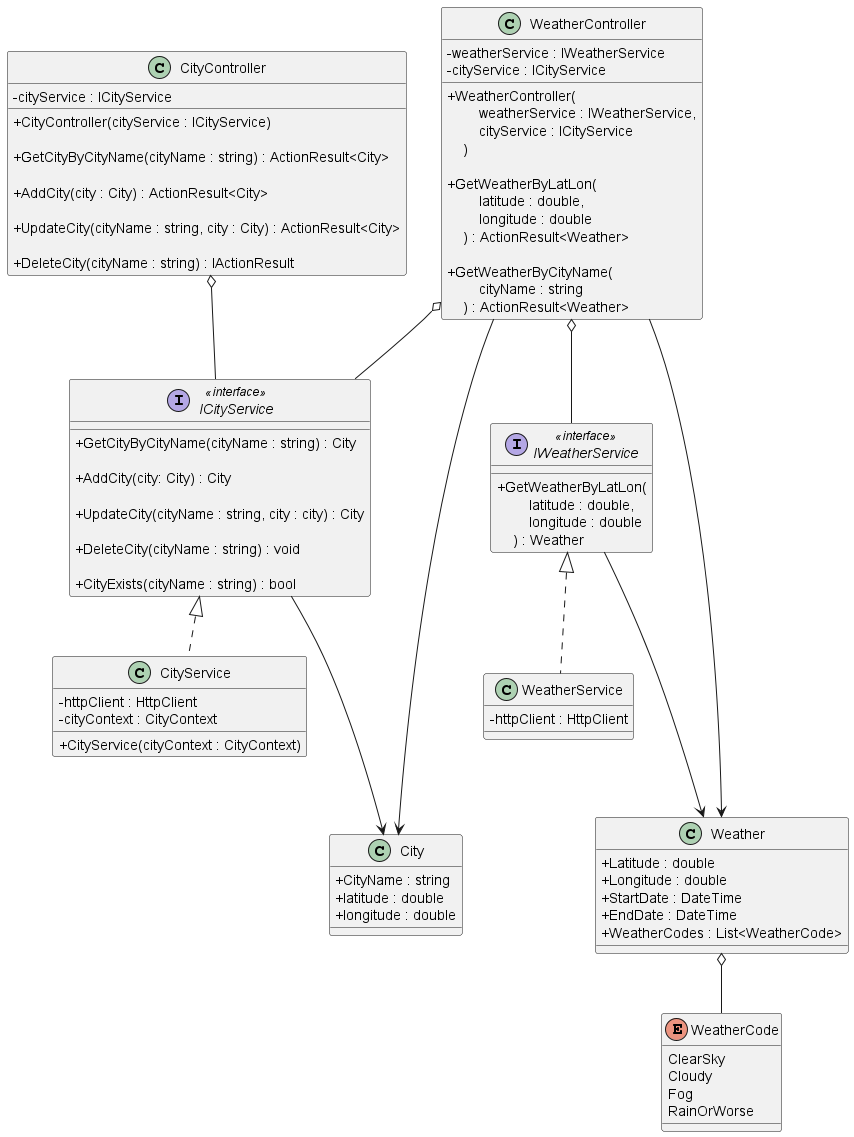

The diagram above was rendered by PlantUML. Its source (embedded in the PNG):
@startuml "WeatherAPI"
skinparam ClassAttributeIconSize 0

class CityController {
    - cityService : ICityService

    + CityController(cityService : ICityService)

    + GetCityByCityName(cityName : string) : ActionResult<City>

    + AddCity(city : City) : ActionResult<City>

    + UpdateCity(cityName : string, city : City) : ActionResult<City>

    + DeleteCity(cityName : string) : IActionResult
}

interface ICityService <<interface>> {
    + GetCityByCityName(cityName : string) : City

    + AddCity(city: City) : City

    + UpdateCity(cityName : string, city : city) : City

    + DeleteCity(cityName : string) : void

    + CityExists(cityName : string) : bool
}

class CityService {
    - httpClient : HttpClient
    - cityContext : CityContext

    + CityService(cityContext : CityContext)
}

class City {
    + CityName : string
    + latitude : double
    + longitude : double
}

class WeatherController {
    - weatherService : IWeatherService
    - cityService : ICityService

    + WeatherController(\n        weatherService : IWeatherService,\n        cityService : ICityService\n    )

    + GetWeatherByLatLon(\n        latitude : double, \n        longitude : double\n    ) : ActionResult<Weather>

    + GetWeatherByCityName(\n        cityName : string\n    ) : ActionResult<Weather>
}

interface IWeatherService <<interface>> {
    + GetWeatherByLatLon(\n        latitude : double, \n        longitude : double\n    ) : Weather
}

class WeatherService {
    - httpClient : HttpClient
}

class Weather {
    + Latitude : double
    + Longitude : double
    + StartDate : DateTime
    + EndDate : DateTime
    + WeatherCodes : List<WeatherCode>
}

Enum WeatherCode {
    ClearSky
    Cloudy
    Fog
    RainOrWorse
}

CityController o-- ICityService

ICityService <|.. CityService
ICityService ---> City
WeatherController ----> City

WeatherController o-- IWeatherService
WeatherController o-- ICityService

IWeatherService <|.. WeatherService

WeatherController ----> Weather
IWeatherService ---> Weather

Weather o-- WeatherCode

@enduml